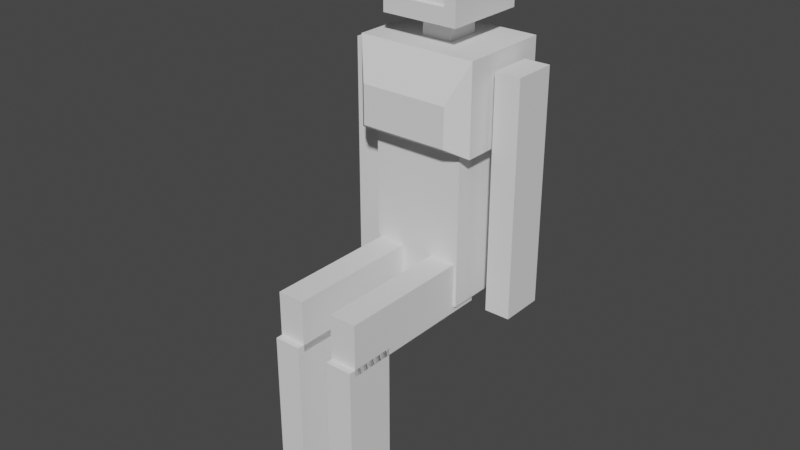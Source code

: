 # Source: BaseGirl.blend  (saved by Blender 2.92.15; exported with 4.5.12 LTS)
import bpy
from mathutils import Matrix  # noqa: F401  (used for matrix-valued properties, if any)

bpy.ops.wm.read_factory_settings(use_empty=True)
scene = bpy.context.scene
scene.name = 'Scene'

# ---- collections
col_character = bpy.data.collections.new('Character'); scene.collection.children.link(col_character)

# ---- world
world_world = bpy.data.worlds.new('World'); scene.world = world_world
world_world.use_nodes = True; world_world.node_tree.nodes.clear()
_N = world_world.node_tree.nodes; _L = world_world.node_tree.links
n0 = _N.new('ShaderNodeOutputWorld'); n0.name = 'World Output'; n0.location = (300, 300)
n1 = _N.new('ShaderNodeBackground'); n1.name = 'Background'; n1.location = (10, 300)
n1.inputs[0].default_value = (0.05088, 0.05088, 0.05088, 1.0)
_L.new(n1.outputs[0], n0.inputs[0])
n0.is_active_output = True
world_world.color = (0.05088, 0.05088, 0.05088)
world_world.use_sun_shadow = False
world_world.sun_shadow_jitter_overblur = 0.0

# ---- meshes
me_cube = bpy.data.meshes.new('Cube')
me_cube.from_pydata([(-0.0617, 0.06762, 0.8138), (0.05996, 0.06762, 0.8138), (-0.0617, -0.06571, 0.8138), (0.05996, -0.06571, 0.8138), (0.05996, -0.06571, 0.7449), (-0.0008691, -0.06571, 0.8138), (-0.0617, -0.06571, 0.7449), (-0.0617, 0.01593, 0.8138), (0.05996, 0.01593, 0.8138), (-0.0617, 0.06762, 0.6941), (0.05996, 0.06762, 0.6941), (0.05996, -0.06571, 0.6941), (-0.0617, -0.06571, 0.6941), (-0.0617, 0.06762, 0.6759), (-0.0617, 0.06762, 0.8138), (0.05996, 0.06762, 0.6759), (0.05996, 0.06762, 0.8138), (-0.0617, -0.06571, 0.6759), (-0.0617, -0.06571, 0.8138), (0.05996, -0.06571, 0.6759), (0.05996, -0.06571, 0.8138), (0.05996, -0.06571, 0.7449), (-0.0008689, -0.06571, 0.6759), (-0.0008689, -0.06571, 0.8138), (-0.0617, -0.06571, 0.7449), (0.05996, -0.06571, 0.7449), (-0.0008689, -0.06571, 0.8138), (-0.0617, -0.06571, 0.8138), (-0.0617, -0.06571, 0.7449), (0.05996, -0.06571, 0.8138), (-0.0008689, -0.06571, 0.7449), (-0.01453, -0.06571, 0.7788), (-0.02974, -0.06571, 0.7788), (-0.02974, -0.06571, 0.7615), (-0.01453, -0.06571, 0.7615), (0.05996, -0.06571, 0.7449), (0.05996, -0.06571, 0.8138), (-0.0008689, -0.06571, 0.8138), (-0.0008689, -0.06571, 0.7449), (0.05996, -0.06571, 0.8138), (0.05996, -0.06571, 0.7449), (-0.0008689, -0.06571, 0.8138), (-0.0008689, -0.06571, 0.7449), (0.03749, -0.06571, 0.7741), (0.03749, -0.06571, 0.7569), (0.02229, -0.06571, 0.7741), (0.02229, -0.06571, 0.7569), (-0.0008689, -0.06571, 0.7009), (0.04171, -0.06571, 0.7009), (-0.04345, -0.06571, 0.7009), (0.04171, -0.06571, 0.7199), (-0.0008689, -0.06571, 0.7199), (-0.04345, -0.06571, 0.7199), (-0.01453, -0.06003, 0.7788), (-0.02974, -0.06003, 0.7788), (-0.02974, -0.06003, 0.7615), (-0.01453, -0.06003, 0.7615), (0.03749, -0.06571, 0.7741), (0.03749, -0.06571, 0.7569), (0.02229, -0.06571, 0.7741), (0.02229, -0.06571, 0.7569), (0.03749, -0.05905, 0.7741), (0.03749, -0.05905, 0.7569), (0.02229, -0.05905, 0.7741), (0.02229, -0.05905, 0.7569), (-0.01453, -0.06003, 0.7788), (-0.02974, -0.06003, 0.7788), (-0.02974, -0.06003, 0.7615), (-0.01453, -0.06003, 0.7615), (-0.0008689, -0.05905, 0.7009), (0.04171, -0.05905, 0.7009), (-0.04345, -0.05905, 0.7009), (0.04171, -0.05905, 0.7199), (-0.0008689, -0.05905, 0.7199), (-0.04345, -0.05905, 0.7199)], [(0, 1), (5, 2), (3, 4), (3, 5), (2, 6), (10, 1), (0, 9), (8, 1), (0, 7), (4, 11), (3, 8), (12, 6), (7, 2)], [(13, 14, 16, 15), (15, 16, 20, 21, 19), (17, 24, 18, 14, 13), (15, 19, 22, 17, 13), (20, 16, 14, 18, 23), (18, 24, 28, 27), (49, 47, 69, 71), (23, 18, 27, 26), (28, 30, 34, 33), (40, 39, 43, 44), (20, 23, 26, 29), (21, 20, 29, 25), (31, 32, 54, 53), (26, 27, 32, 31), (30, 26, 31, 34), (27, 28, 33, 32), (37, 38, 42, 41), (29, 36, 35, 25), (26, 37, 36, 29), (30, 38, 37, 26), (25, 35, 38, 30), (35, 36, 39, 40), (38, 35, 40, 42), (36, 37, 41, 39), (46, 44, 58, 60), (42, 40, 44, 46), (39, 41, 45, 43), (41, 42, 46, 45), (24, 17, 28), (25, 30, 51, 50), (19, 21, 25), (19, 25, 50, 48), (17, 22, 47, 49), (28, 17, 49, 52), (22, 19, 48, 47), (30, 28, 52, 51), (53, 54, 66, 65), (34, 31, 53, 56), (32, 33, 55, 54), (33, 34, 56, 55), (60, 58, 62, 64), (43, 45, 59, 57), (45, 46, 60, 59), (44, 43, 57, 58), (62, 61, 63, 64), (57, 59, 63, 61), (59, 60, 64, 63), (58, 57, 61, 62), (68, 65, 66, 67), (56, 53, 65, 68), (54, 55, 67, 66), (55, 56, 68, 67), (69, 70, 72, 73, 74, 71), (50, 51, 73, 72), (47, 48, 70, 69), (48, 50, 72, 70), (52, 49, 71, 74), (51, 52, 74, 73)])
_uv = me_cube.uv_layers.new(name='UVMap')
_uv.uv.foreach_set('vector', [3.598, 0.4541, 3.598, 0.4541, 3.598, 0.4541, 3.598, 0.4541, 3.598, 0.4541, 3.598, 0.4541, 3.598, 0.4541, 3.598, 0.4541, 3.598, 0.4541, 3.598, 0.4541, 3.598, 0.4541, 3.598, 0.4541, 3.598, 0.4541, 3.598, 0.4541, 0.495, 0.5068, 0.495, 0.5068, 0.495, 0.5068, 0.495, 0.5068, 0.495, 0.5068, 0.495, 0.5068, 0.495, 0.5068, 0.495, 0.5068, 0.495, 0.5068, 0.495, 0.5068, 0.495, 0.5068, 0.495, 0.5068, 0.495, 0.5068, 0.495, 0.5068, 3.598, 0.4541, 3.598, 0.4541, 3.598, 0.4541, 3.598, 0.4541, 0.495, 0.5068, 0.495, 0.5068, 0.495, 0.5068, 0.495, 0.5068, 3.598, 0.4541, 3.598, 0.4541, 3.598, 0.4541, 3.598, 0.4541, 3.598, 0.4541, 3.598, 0.4541, 3.598, 0.4541, 3.598, 0.4541, 0.495, 0.5068, 0.495, 0.5068, 0.495, 0.5068, 0.495, 0.5068, 0.495, 0.5068, 0.495, 0.5068, 0.495, 0.5068, 0.495, 0.5068, 3.598, 0.4541, 3.598, 0.4541, 3.598, 0.4541, 3.598, 0.4541, 3.598, 0.4541, 3.598, 0.4541, 3.598, 0.4541, 3.598, 0.4541, 3.598, 0.4541, 3.598, 0.4541, 3.598, 0.4541, 3.598, 0.4541, 3.598, 0.4541, 3.598, 0.4541, 3.598, 0.4541, 3.598, 0.4541, 0.495, 0.5068, 0.495, 0.5068, 0.495, 0.5068, 0.495, 0.5068, 0.495, 0.5068, 0.495, 0.5068, 0.495, 0.5068, 0.495, 0.5068, 0.495, 0.5068, 0.495, 0.5068, 0.495, 0.5068, 0.495, 0.5068, 0.495, 0.5068, 0.495, 0.5068, 0.495, 0.5068, 0.495, 0.5068, 0.495, 0.5068, 0.495, 0.5068, 0.495, 0.5068, 0.495, 0.5068, 0.495, 0.5068, 0.495, 0.5068, 0.495, 0.5068, 0.495, 0.5068, 0.495, 0.5068, 0.495, 0.5068, 0.495, 0.5068, 0.495, 0.5068, 0.495, 0.5068, 0.495, 0.5068, 0.495, 0.5068, 0.495, 0.5068, 0.495, 0.5068, 0.495, 0.5068, 0.495, 0.5068, 0.495, 0.5068, 3.598, 0.4541, 3.598, 0.4541, 3.598, 0.4541, 3.598, 0.4541, 3.598, 0.4541, 3.598, 0.4541, 3.598, 0.4541, 3.598, 0.4541, 3.598, 0.4541, 3.598, 0.4541, 3.598, 0.4541, 3.598, 0.4541, 0.495, 0.5068, 0.495, 0.5068, 0.495, 0.5068, 3.598, 0.4541, 3.598, 0.4541, 3.598, 0.4541, 3.598, 0.4541, 0.495, 0.5068, 0.495, 0.5068, 0.495, 0.5068, 3.598, 0.4541, 3.598, 0.4541, 3.598, 0.4541, 3.598, 0.4541, 3.598, 0.4541, 3.598, 0.4541, 3.598, 0.4541, 3.598, 0.4541, 3.598, 0.4541, 3.598, 0.4541, 3.598, 0.4541, 3.598, 0.4541, 3.598, 0.4541, 3.598, 0.4541, 3.598, 0.4541, 3.598, 0.4541, 3.598, 0.4541, 3.598, 0.4541, 3.598, 0.4541, 3.598, 0.4541, 0.495, 0.5068, 0.495, 0.5068, 0.495, 0.5068, 0.495, 0.5068, 0.495, 0.5068, 0.495, 0.5068, 0.495, 0.5068, 0.495, 0.5068, 3.598, 0.4541, 3.598, 0.4541, 3.598, 0.4541, 3.598, 0.4541, 0.5692, 0.4287, 0.5692, 0.4287, 0.5692, 0.4287, 0.5692, 0.4287, 0.5692, 0.4287, 0.5692, 0.4287, 0.5692, 0.4287, 0.5692, 0.4287, 0.495, 0.5068, 0.495, 0.5068, 0.495, 0.5068, 0.495, 0.5068, 0.495, 0.5068, 0.495, 0.5068, 0.495, 0.5068, 0.495, 0.5068, 0.495, 0.5068, 0.495, 0.5068, 0.495, 0.5068, 0.495, 0.5068, 3.966, 0.8565, 3.966, 0.8565, 3.966, 0.8565, 3.966, 0.8565, 3.598, 0.4541, 3.598, 0.4541, 3.598, 0.4541, 3.598, 0.4541, 3.598, 0.4541, 3.598, 0.4541, 3.598, 0.4541, 3.598, 0.4541, 0.495, 0.5068, 0.495, 0.5068, 0.495, 0.5068, 0.495, 0.5068, 3.966, 0.8565, 3.966, 0.8565, 3.966, 0.8565, 3.966, 0.8565, 0.495, 0.5068, 0.495, 0.5068, 0.495, 0.5068, 0.495, 0.5068, 0.495, 0.5068, 0.495, 0.5068, 0.495, 0.5068, 0.495, 0.5068, 0.495, 0.5068, 0.495, 0.5068, 0.495, 0.5068, 0.495, 0.5068, 3.966, 0.8565, 3.966, 0.8565, 3.966, 0.8565, 3.966, 0.8565, 3.966, 0.8565, 3.966, 0.8565, 3.598, 0.4541, 3.598, 0.4541, 3.598, 0.4541, 3.598, 0.4541, 0.5692, 0.4287, 0.5692, 0.4287, 0.5692, 0.4287, 0.5692, 0.4287, 0.495, 0.5068, 0.495, 0.5068, 0.495, 0.5068, 0.495, 0.5068, 0.495, 0.5068, 0.495, 0.5068, 0.495, 0.5068, 0.495, 0.5068, 3.598, 0.4541, 3.598, 0.4541, 3.598, 0.4541, 3.598, 0.4541])
_ca = me_cube.color_attributes.new('Col', 'BYTE_COLOR', 'CORNER')
_ca.data.foreach_set('color', [1.0, 1.0, 1.0, 1.0, 1.0, 1.0, 1.0, 1.0, 1.0, 1.0, 1.0, 1.0, 1.0, 1.0, 1.0, 1.0, 1.0, 1.0, 1.0, 1.0, 1.0, 1.0, 1.0, 1.0, 1.0, 1.0, 1.0, 1.0, 1.0, 1.0, 1.0, 1.0, 1.0, 1.0, 1.0, 1.0, 1.0, 1.0, 1.0, 1.0, 1.0, 1.0, 1.0, 1.0, 1.0, 1.0, 1.0, 1.0, 1.0, 1.0, 1.0, 1.0, 1.0, 1.0, 1.0, 1.0, 1.0, 1.0, 1.0, 1.0, 1.0, 1.0, 1.0, 1.0, 1.0, 1.0, 1.0, 1.0, 1.0, 1.0, 1.0, 1.0, 1.0, 1.0, 1.0, 1.0, 1.0, 1.0, 1.0, 1.0, 1.0, 1.0, 1.0, 1.0, 1.0, 1.0, 1.0, 1.0, 1.0, 1.0, 1.0, 1.0, 1.0, 1.0, 1.0, 1.0, 1.0, 1.0, 1.0, 1.0, 1.0, 1.0, 1.0, 1.0, 1.0, 1.0, 1.0, 1.0, 1.0, 1.0, 1.0, 1.0, 1.0, 1.0, 1.0, 1.0, 1.0, 1.0, 1.0, 1.0, 1.0, 1.0, 1.0, 1.0, 1.0, 1.0, 1.0, 1.0, 1.0, 1.0, 1.0, 1.0, 1.0, 1.0, 1.0, 1.0, 1.0, 1.0, 1.0, 1.0, 1.0, 1.0, 1.0, 1.0, 1.0, 1.0, 1.0, 1.0, 1.0, 1.0, 1.0, 1.0, 1.0, 1.0, 1.0, 1.0, 1.0, 1.0, 1.0, 1.0, 1.0, 1.0, 1.0, 1.0, 1.0, 1.0, 1.0, 1.0, 1.0, 1.0, 1.0, 1.0, 1.0, 1.0, 1.0, 1.0, 1.0, 1.0, 1.0, 1.0, 1.0, 1.0, 1.0, 1.0, 1.0, 1.0, 1.0, 1.0, 1.0, 1.0, 1.0, 1.0, 1.0, 1.0, 1.0, 1.0, 1.0, 1.0, 1.0, 1.0, 1.0, 1.0, 1.0, 1.0, 1.0, 1.0, 1.0, 1.0, 1.0, 1.0, 1.0, 1.0, 1.0, 1.0, 1.0, 1.0, 1.0, 1.0, 1.0, 1.0, 1.0, 1.0, 1.0, 1.0, 1.0, 1.0, 1.0, 1.0, 1.0, 1.0, 1.0, 1.0, 1.0, 1.0, 1.0, 1.0, 1.0, 1.0, 1.0, 1.0, 1.0, 1.0, 1.0, 1.0, 1.0, 1.0, 1.0, 1.0, 1.0, 1.0, 1.0, 1.0, 1.0, 1.0, 1.0, 1.0, 1.0, 1.0, 1.0, 1.0, 1.0, 1.0, 1.0, 1.0, 1.0, 1.0, 1.0, 1.0, 1.0, 1.0, 1.0, 1.0, 1.0, 1.0, 1.0, 1.0, 1.0, 1.0, 1.0, 1.0, 1.0, 1.0, 1.0, 1.0, 1.0, 1.0, 1.0, 1.0, 1.0, 1.0, 1.0, 1.0, 1.0, 1.0, 1.0, 1.0, 1.0, 1.0, 1.0, 1.0, 1.0, 1.0, 1.0, 1.0, 1.0, 1.0, 1.0, 1.0, 1.0, 1.0, 1.0, 1.0, 1.0, 1.0, 1.0, 1.0, 1.0, 1.0, 1.0, 1.0, 1.0, 1.0, 1.0, 1.0, 1.0, 1.0, 1.0, 1.0, 1.0, 1.0, 1.0, 1.0, 1.0, 1.0, 1.0, 1.0, 1.0, 1.0, 1.0, 1.0, 1.0, 1.0, 1.0, 1.0, 1.0, 1.0, 1.0, 1.0, 1.0, 1.0, 1.0, 1.0, 1.0, 1.0, 1.0, 1.0, 1.0, 1.0, 1.0, 1.0, 1.0, 1.0, 1.0, 1.0, 1.0, 1.0, 1.0, 1.0, 1.0, 1.0, 1.0, 1.0, 1.0, 1.0, 1.0, 1.0, 1.0, 1.0, 1.0, 1.0, 1.0, 1.0, 1.0, 1.0, 1.0, 1.0, 1.0, 1.0, 1.0, 1.0, 1.0, 1.0, 1.0, 1.0, 1.0, 1.0, 1.0, 1.0, 1.0, 1.0, 1.0, 1.0, 1.0, 1.0, 1.0, 1.0, 1.0, 1.0, 1.0, 1.0, 1.0, 1.0, 1.0, 1.0, 1.0, 1.0, 1.0, 1.0, 1.0, 1.0, 1.0, 1.0, 1.0, 1.0, 1.0, 1.0, 1.0, 1.0, 1.0, 1.0, 1.0, 1.0, 1.0, 1.0, 1.0, 1.0, 1.0, 1.0, 1.0, 1.0, 1.0, 1.0, 1.0, 1.0, 1.0, 1.0, 1.0, 1.0, 1.0, 1.0, 1.0, 1.0, 1.0, 1.0, 1.0, 1.0, 1.0, 1.0, 1.0, 1.0, 1.0, 1.0, 1.0, 1.0, 1.0, 1.0, 1.0, 1.0, 1.0, 1.0, 1.0, 1.0, 1.0, 1.0, 1.0, 1.0, 1.0, 1.0, 1.0, 1.0, 1.0, 1.0, 1.0, 1.0, 1.0, 1.0, 1.0, 1.0, 1.0, 1.0, 1.0, 1.0, 1.0, 1.0, 1.0, 1.0, 1.0, 1.0, 1.0, 1.0, 1.0, 1.0, 1.0, 1.0, 1.0, 1.0, 1.0, 1.0, 1.0, 1.0, 1.0, 1.0, 1.0, 1.0, 1.0, 1.0, 1.0, 1.0, 1.0, 1.0, 1.0, 1.0, 1.0, 1.0, 1.0, 1.0, 1.0, 1.0, 1.0, 1.0, 1.0, 1.0, 1.0, 1.0, 1.0, 1.0, 1.0, 1.0, 1.0, 1.0, 1.0, 1.0, 1.0, 1.0, 1.0, 1.0, 1.0, 1.0, 1.0, 1.0, 1.0, 1.0, 1.0, 1.0, 1.0, 1.0, 1.0, 1.0, 1.0, 1.0, 1.0, 1.0, 1.0, 1.0, 1.0, 1.0, 1.0, 1.0, 1.0, 1.0, 1.0, 1.0, 1.0, 1.0, 1.0, 1.0, 1.0, 1.0, 1.0, 1.0, 1.0, 1.0, 1.0, 1.0, 1.0, 1.0, 1.0, 1.0, 1.0, 1.0, 1.0, 1.0, 1.0, 1.0, 1.0, 1.0, 1.0, 1.0, 1.0, 1.0, 1.0, 1.0, 1.0, 1.0, 1.0, 1.0, 1.0, 1.0, 1.0, 1.0, 1.0, 1.0, 1.0, 1.0, 1.0, 1.0, 1.0, 1.0, 1.0, 1.0, 1.0, 1.0, 1.0, 1.0, 1.0, 1.0, 1.0, 1.0, 1.0, 1.0, 1.0, 1.0, 1.0, 1.0, 1.0, 1.0, 1.0, 1.0, 1.0, 1.0, 1.0, 1.0, 1.0, 1.0, 1.0, 1.0, 1.0, 1.0, 1.0, 1.0, 1.0, 1.0, 1.0, 1.0, 1.0, 1.0, 1.0, 1.0, 1.0, 1.0, 1.0, 1.0, 1.0, 1.0, 1.0, 1.0, 1.0, 1.0, 1.0, 1.0, 1.0, 1.0, 1.0, 1.0, 1.0, 1.0, 1.0, 1.0, 1.0, 1.0, 1.0, 1.0, 1.0, 1.0, 1.0, 1.0, 1.0, 1.0, 1.0, 1.0, 1.0, 1.0, 1.0, 1.0, 1.0, 1.0, 1.0, 1.0, 1.0, 1.0, 1.0, 1.0, 1.0, 1.0, 1.0, 1.0, 1.0, 1.0, 1.0, 1.0, 1.0, 1.0, 1.0, 1.0, 1.0, 1.0, 1.0, 1.0, 1.0, 1.0, 1.0, 1.0, 1.0, 1.0, 1.0, 1.0, 1.0, 1.0, 1.0, 1.0, 1.0, 1.0, 1.0, 1.0, 1.0, 1.0, 1.0, 1.0, 1.0, 1.0, 1.0, 1.0, 1.0, 1.0, 1.0, 1.0, 1.0, 1.0, 1.0, 1.0, 1.0, 1.0, 1.0, 1.0, 1.0, 1.0, 1.0, 1.0, 1.0, 1.0, 1.0, 1.0, 1.0, 1.0, 1.0, 1.0, 1.0, 1.0, 1.0, 1.0, 1.0, 1.0, 1.0, 1.0, 1.0, 1.0, 1.0, 1.0, 1.0, 1.0, 1.0, 1.0, 1.0, 1.0, 1.0, 1.0, 1.0, 1.0, 1.0, 1.0, 1.0, 1.0, 1.0, 1.0, 1.0, 1.0, 1.0, 1.0, 1.0, 1.0, 1.0, 1.0, 1.0, 1.0, 1.0, 1.0, 1.0, 1.0, 1.0, 1.0, 1.0, 1.0, 1.0, 1.0, 1.0, 1.0, 1.0, 1.0, 1.0, 1.0, 1.0, 1.0, 1.0, 1.0, 1.0, 1.0, 1.0, 1.0, 1.0, 1.0, 1.0, 1.0, 1.0, 1.0, 1.0, 1.0, 1.0, 1.0, 1.0, 1.0, 1.0, 1.0, 1.0, 1.0, 1.0, 1.0, 1.0, 1.0, 1.0, 1.0, 1.0, 1.0, 1.0, 1.0, 1.0, 1.0, 1.0, 1.0, 1.0, 1.0, 1.0, 1.0, 1.0, 1.0, 1.0, 1.0, 1.0, 1.0, 1.0, 1.0, 1.0, 1.0, 1.0, 1.0, 1.0, 1.0, 1.0, 1.0, 1.0, 1.0, 1.0, 1.0, 1.0, 1.0, 1.0, 1.0, 1.0, 1.0, 1.0, 1.0, 1.0, 1.0, 1.0, 1.0, 1.0, 1.0, 1.0, 1.0, 1.0, 1.0, 1.0, 1.0, 1.0, 1.0, 1.0, 1.0, 1.0, 1.0, 1.0, 1.0, 1.0, 1.0, 1.0, 1.0, 1.0, 1.0, 1.0, 1.0, 1.0, 1.0, 1.0, 1.0, 1.0, 1.0, 1.0, 1.0, 1.0, 1.0, 1.0, 1.0, 1.0, 1.0, 1.0, 1.0, 1.0, 1.0, 1.0, 1.0, 1.0, 1.0, 1.0, 1.0, 1.0, 1.0])
me_cube.use_remesh_fix_poles = True
me_cube.use_remesh_preserve_attributes = False
me_cube.use_mirror_vertex_groups = False
me_cube.update()
me_cube_011 = bpy.data.meshes.new('Cube.011')
me_cube_011.from_pydata([(0.4369, -0.03544, 0.1429), (0.2545, -0.03544, 0.1429), (0.4369, -0.03544, 0.1029), (0.2545, -0.03544, 0.1029), (0.4369, 0.03353, 0.1429), (0.2545, 0.03353, 0.1429), (0.4369, 0.03353, 0.1029), (0.2545, 0.03353, 0.1029)], [], [(0, 1, 3, 2), (2, 3, 7, 6), (6, 7, 5, 4), (4, 5, 1, 0), (2, 6, 4, 0), (7, 3, 1, 5)])
_uv = me_cube_011.uv_layers.new(name='UVMap')
_uv.uv.foreach_set('vector', [3.598, 0.4541, 3.598, 0.4541, 3.598, 0.4541, 3.598, 0.4541, 3.598, 0.4541, 3.598, 0.4541, 3.598, 0.4541, 3.598, 0.4541, 3.598, 0.4541, 3.598, 0.4541, 3.598, 0.4541, 3.598, 0.4541, 3.598, 0.4541, 3.598, 0.4541, 3.598, 0.4541, 3.598, 0.4541, 0.495, 0.5068, 0.495, 0.5068, 0.495, 0.5068, 0.495, 0.5068, 3.598, 0.4541, 3.598, 0.4541, 3.598, 0.4541, 3.598, 0.4541])
me_cube_011.use_remesh_fix_poles = True
me_cube_011.use_remesh_preserve_attributes = False
me_cube_011.use_mirror_vertex_groups = False
me_cube_011.update()
me_cube_015 = bpy.data.meshes.new('Cube.015')
me_cube_015.from_pydata([(0.209, 0.02498, -0.03406), (0.209, 0.02498, 0.2621), (0.209, 0.06756, -0.03406), (0.209, 0.06756, 0.2621), (0.289, 0.02498, -0.03406), (0.289, 0.02498, 0.2621), (0.289, 0.06756, -0.03406), (0.289, 0.06756, 0.2621)], [], [(0, 1, 3, 2), (2, 3, 7, 6), (6, 7, 5, 4), (4, 5, 1, 0), (2, 6, 4, 0), (7, 3, 1, 5)])
_uv = me_cube_015.uv_layers.new(name='UVMap')
_uv.uv.foreach_set('vector', [0.2918, 0.1592, 0.2918, 0.1592, 0.2918, 0.1592, 0.2918, 0.1592, 0.2918, 0.1592, 0.2918, 0.1592, 0.2918, 0.1592, 0.2918, 0.1592, 0.2918, 0.1592, 0.2918, 0.1592, 0.2918, 0.1592, 0.2918, 0.1592, 0.2918, 0.1592, 0.2918, 0.1592, 0.2918, 0.1592, 0.2918, 0.1592, 0.2918, 0.1592, 0.2918, 0.1592, 0.2918, 0.1592, 0.2918, 0.1592, 0.2918, 0.1592, 0.2918, 0.1592, 0.2918, 0.1592, 0.2918, 0.1592])
me_cube_015.use_remesh_fix_poles = True
me_cube_015.use_remesh_preserve_attributes = False
me_cube_015.use_mirror_vertex_groups = False
me_cube_015.update()
me_cube_013 = bpy.data.meshes.new('Cube.013')
me_cube_013.from_pydata([(0.6194, -0.03543, -0.09851), (0.4369, -0.03543, -0.09851), (0.6194, -0.03543, -0.1385), (0.4369, -0.03543, -0.1385), (0.6194, 0.03353, -0.09851), (0.4369, 0.03353, -0.09851), (0.6194, 0.03353, -0.1385), (0.4369, 0.03353, -0.1385)], [], [(0, 1, 3, 2), (2, 3, 7, 6), (6, 7, 5, 4), (4, 5, 1, 0), (2, 6, 4, 0), (7, 3, 1, 5)])
_uv = me_cube_013.uv_layers.new(name='UVMap')
_uv.uv.foreach_set('vector', [0.3426, 0.5381, 0.3426, 0.5381, 0.3426, 0.5381, 0.3426, 0.5381, 0.3426, 0.5381, 0.3426, 0.5381, 0.3426, 0.5381, 0.3426, 0.5381, 0.3426, 0.5381, 0.3426, 0.5381, 0.3426, 0.5381, 0.3426, 0.5381, 0.3426, 0.5381, 0.3426, 0.5381, 0.3426, 0.5381, 0.3426, 0.5381, 0.3426, 0.5381, 0.3426, 0.5381, 0.3426, 0.5381, 0.3426, 0.5381, 0.495, 0.5068, 0.495, 0.5068, 0.495, 0.5068, 0.495, 0.5068])
me_cube_013.use_remesh_fix_poles = True
me_cube_013.use_remesh_preserve_attributes = False
me_cube_013.use_mirror_vertex_groups = False
me_cube_013.update()
me_cube_016 = bpy.data.meshes.new('Cube.016')
me_cube_016.from_pydata([(0.209, -0.0693, -0.03406), (0.209, -0.0693, 0.2621), (0.209, -0.02672, -0.03406), (0.209, -0.02672, 0.2621), (0.289, -0.0693, -0.03406), (0.289, -0.0693, 0.2621), (0.289, -0.02672, -0.03406), (0.289, -0.02672, 0.2621)], [], [(0, 1, 3, 2), (2, 3, 7, 6), (6, 7, 5, 4), (4, 5, 1, 0), (2, 6, 4, 0), (7, 3, 1, 5)])
_uv = me_cube_016.uv_layers.new(name='UVMap')
_uv.uv.foreach_set('vector', [0.2918, 0.1592, 0.2918, 0.1592, 0.2918, 0.1592, 0.2918, 0.1592, 0.2918, 0.1592, 0.2918, 0.1592, 0.2918, 0.1592, 0.2918, 0.1592, 0.2918, 0.1592, 0.2918, 0.1592, 0.2918, 0.1592, 0.2918, 0.1592, 0.2918, 0.1592, 0.2918, 0.1592, 0.2918, 0.1592, 0.2918, 0.1592, 0.2918, 0.1592, 0.2918, 0.1592, 0.2918, 0.1592, 0.2918, 0.1592, 0.2918, 0.1592, 0.2918, 0.1592, 0.2918, 0.1592, 0.2918, 0.1592])
me_cube_016.use_remesh_fix_poles = True
me_cube_016.use_remesh_preserve_attributes = False
me_cube_016.use_mirror_vertex_groups = False
me_cube_016.update()
me_cube_006 = bpy.data.meshes.new('Cube.006')
me_cube_006.from_pydata([(-0.06762, -0.07386, 0.2621), (-0.06762, -0.07386, 0.3828), (-0.06762, 0.07212, 0.2621), (-0.06762, 0.07212, 0.3828), (0.06571, -0.07386, 0.2621), (0.06571, -0.07386, 0.3828), (0.06571, 0.07212, 0.2621), (0.06571, 0.07212, 0.3828)], [], [(0, 1, 3, 2), (2, 3, 7, 6), (6, 7, 5, 4), (4, 5, 1, 0), (2, 6, 4, 0), (7, 3, 1, 5)])
_uv = me_cube_006.uv_layers.new(name='UVMap')
_uv.uv.foreach_set('vector', [0.2918, 0.1592, 0.2918, 0.1592, 0.2918, 0.1592, 0.2918, 0.1592, 0.2918, 0.1592, 0.2918, 0.1592, 0.2918, 0.1592, 0.2918, 0.1592, 0.2918, 0.1592, 0.2918, 0.1592, 0.2918, 0.1592, 0.2918, 0.1592, 0.4325, 0.2021, 0.4325, 0.2021, 0.4325, 0.2021, 0.4325, 0.2021, 0.2918, 0.1592, 0.2918, 0.1592, 0.2918, 0.1592, 0.2918, 0.1592, 0.495, 0.5068, 0.495, 0.5068, 0.495, 0.5068, 0.495, 0.5068])
me_cube_006.use_remesh_fix_poles = True
me_cube_006.use_remesh_preserve_attributes = False
me_cube_006.use_mirror_vertex_groups = False
me_cube_006.update()
me_cube_005 = bpy.data.meshes.new('Cube.005')
me_cube_005.from_pydata([(-0.06762, -0.07386, 0.3828), (-0.06762, -0.07386, 0.5121), (-0.06762, 0.07212, 0.3828), (-0.06762, 0.07212, 0.5121), (0.06571, -0.07386, 0.3828), (0.06571, -0.07386, 0.5121), (0.06571, 0.07212, 0.3828), (0.06571, 0.07212, 0.5121)], [], [(0, 1, 3, 2), (2, 3, 7, 6), (6, 7, 5, 4), (4, 5, 1, 0), (2, 6, 4, 0), (7, 3, 1, 5)])
_uv = me_cube_005.uv_layers.new(name='UVMap')
_uv.uv.foreach_set('vector', [0.3426, 0.5381, 0.3426, 0.5381, 0.3426, 0.5381, 0.3426, 0.5381, 0.3426, 0.5381, 0.3426, 0.5381, 0.3426, 0.5381, 0.3426, 0.5381, 0.3426, 0.5381, 0.3426, 0.5381, 0.3426, 0.5381, 0.3426, 0.5381, 0.3426, 0.5381, 0.3426, 0.5381, 0.3426, 0.5381, 0.3426, 0.5381, 0.495, 0.5068, 0.495, 0.5068, 0.495, 0.5068, 0.495, 0.5068, 0.495, 0.5068, 0.495, 0.5068, 0.495, 0.5068, 0.495, 0.5068])
me_cube_005.use_remesh_fix_poles = True
me_cube_005.use_remesh_preserve_attributes = False
me_cube_005.use_mirror_vertex_groups = False
me_cube_005.update()
me_cube_003 = bpy.data.meshes.new('Cube.003')
me_cube_003.from_pydata([(-0.02762, -0.0252, 0.6), (-0.02762, -0.0252, 0.6828), (-0.02762, 0.02346, 0.6), (-0.02762, 0.02346, 0.6828), (0.02571, -0.0252, 0.6), (0.02571, -0.0252, 0.6828), (0.02571, 0.02346, 0.6), (0.02571, 0.02346, 0.6828)], [], [(0, 1, 3, 2), (2, 3, 7, 6), (6, 7, 5, 4), (4, 5, 1, 0), (2, 6, 4, 0), (7, 3, 1, 5)])
_uv = me_cube_003.uv_layers.new(name='UVMap')
_uv.uv.foreach_set('vector', [3.598, 0.4541, 3.598, 0.4541, 3.598, 0.4541, 3.598, 0.4541, 3.598, 0.4541, 3.598, 0.4541, 3.598, 0.4541, 3.598, 0.4541, 3.598, 0.4541, 3.598, 0.4541, 3.598, 0.4541, 3.598, 0.4541, 3.598, 0.4541, 3.598, 0.4541, 3.598, 0.4541, 3.598, 0.4541, 0.495, 0.5068, 0.495, 0.5068, 0.495, 0.5068, 0.495, 0.5068, 0.495, 0.5068, 0.495, 0.5068, 0.495, 0.5068, 0.495, 0.5068])
me_cube_003.use_remesh_fix_poles = True
me_cube_003.use_remesh_preserve_attributes = False
me_cube_003.use_mirror_vertex_groups = False
me_cube_003.update()
me_cube_014 = bpy.data.meshes.new('Cube.014')
me_cube_014.from_pydata([(0.6194, -0.03544, 0.1429), (0.4369, -0.03544, 0.1429), (0.6194, -0.03544, 0.1029), (0.4369, -0.03544, 0.1029), (0.6194, 0.03353, 0.1429), (0.4369, 0.03353, 0.1429), (0.6194, 0.03353, 0.1029), (0.4369, 0.03353, 0.1029)], [], [(0, 1, 3, 2), (2, 3, 7, 6), (6, 7, 5, 4), (4, 5, 1, 0), (2, 6, 4, 0), (7, 3, 1, 5)])
_uv = me_cube_014.uv_layers.new(name='UVMap')
_uv.uv.foreach_set('vector', [0.3426, 0.5381, 0.3426, 0.5381, 0.3426, 0.5381, 0.3426, 0.5381, 0.3426, 0.5381, 0.3426, 0.5381, 0.3426, 0.5381, 0.3426, 0.5381, 0.3426, 0.5381, 0.3426, 0.5381, 0.3426, 0.5381, 0.3426, 0.5381, 0.3426, 0.5381, 0.3426, 0.5381, 0.3426, 0.5381, 0.3426, 0.5381, 0.3426, 0.5381, 0.3426, 0.5381, 0.3426, 0.5381, 0.3426, 0.5381, 0.495, 0.5068, 0.495, 0.5068, 0.495, 0.5068, 0.495, 0.5068])
me_cube_014.use_remesh_fix_poles = True
me_cube_014.use_remesh_preserve_attributes = False
me_cube_014.use_mirror_vertex_groups = False
me_cube_014.update()
me_cube_007 = bpy.data.meshes.new('Cube.007')
me_cube_007.from_pydata([(0.2784, 0.02498, 0.2514), (0.01974, 0.02498, 0.2514), (0.2784, 0.06756, 0.2514), (0.01974, 0.06756, 0.2514), (0.2784, 0.02498, 0.3314), (0.01974, 0.02498, 0.3314), (0.2784, 0.06756, 0.3314), (0.01974, 0.06756, 0.3314)], [], [(0, 1, 3, 2), (2, 3, 7, 6), (6, 7, 5, 4), (4, 5, 1, 0), (2, 6, 4, 0), (7, 3, 1, 5)])
_uv = me_cube_007.uv_layers.new(name='UVMap')
_uv.uv.foreach_set('vector', [0.2918, 0.1592, 0.2918, 0.1592, 0.2918, 0.1592, 0.2918, 0.1592, 0.2918, 0.1592, 0.2918, 0.1592, 0.2918, 0.1592, 0.2918, 0.1592, 0.2918, 0.1592, 0.2918, 0.1592, 0.2918, 0.1592, 0.2918, 0.1592, 0.2918, 0.1592, 0.2918, 0.1592, 0.2918, 0.1592, 0.2918, 0.1592, 0.2918, 0.1592, 0.2918, 0.1592, 0.2918, 0.1592, 0.2918, 0.1592, 0.2918, 0.1592, 0.2918, 0.1592, 0.2918, 0.1592, 0.2918, 0.1592])
me_cube_007.use_remesh_fix_poles = True
me_cube_007.use_remesh_preserve_attributes = False
me_cube_007.use_mirror_vertex_groups = False
me_cube_007.update()
me_cube_012 = bpy.data.meshes.new('Cube.012')
me_cube_012.from_pydata([(0.4369, -0.03543, -0.09851), (0.2545, -0.03543, -0.09851), (0.4369, -0.03543, -0.1385), (0.2545, -0.03543, -0.1385), (0.4369, 0.03353, -0.09851), (0.2545, 0.03353, -0.09851), (0.4369, 0.03353, -0.1385), (0.2545, 0.03353, -0.1385)], [], [(0, 1, 3, 2), (2, 3, 7, 6), (6, 7, 5, 4), (4, 5, 1, 0), (2, 6, 4, 0), (7, 3, 1, 5)])
_uv = me_cube_012.uv_layers.new(name='UVMap')
_uv.uv.foreach_set('vector', [3.598, 0.4541, 3.598, 0.4541, 3.598, 0.4541, 3.598, 0.4541, 3.598, 0.4541, 3.598, 0.4541, 3.598, 0.4541, 3.598, 0.4541, 3.598, 0.4541, 3.598, 0.4541, 3.598, 0.4541, 3.598, 0.4541, 3.598, 0.4541, 3.598, 0.4541, 3.598, 0.4541, 3.598, 0.4541, 0.495, 0.5068, 0.495, 0.5068, 0.495, 0.5068, 0.495, 0.5068, 3.598, 0.4541, 3.598, 0.4541, 3.598, 0.4541, 3.598, 0.4541])
me_cube_012.use_remesh_fix_poles = True
me_cube_012.use_remesh_preserve_attributes = False
me_cube_012.use_mirror_vertex_groups = False
me_cube_012.update()
me_cube_008 = bpy.data.meshes.new('Cube.008')
me_cube_008.from_pydata([(0.2784, -0.0693, 0.2514), (0.01974, -0.0693, 0.2514), (0.2784, -0.02672, 0.2514), (0.01974, -0.02672, 0.2514), (0.2784, -0.0693, 0.3314), (0.01974, -0.0693, 0.3314), (0.2784, -0.02672, 0.3314), (0.01974, -0.02672, 0.3314)], [], [(0, 1, 3, 2), (2, 3, 7, 6), (6, 7, 5, 4), (4, 5, 1, 0), (2, 6, 4, 0), (7, 3, 1, 5)])
_uv = me_cube_008.uv_layers.new(name='UVMap')
_uv.uv.foreach_set('vector', [0.2918, 0.1592, 0.2918, 0.1592, 0.2918, 0.1592, 0.2918, 0.1592, 0.2918, 0.1592, 0.2918, 0.1592, 0.2918, 0.1592, 0.2918, 0.1592, 0.2918, 0.1592, 0.2918, 0.1592, 0.2918, 0.1592, 0.2918, 0.1592, 0.2918, 0.1592, 0.2918, 0.1592, 0.2918, 0.1592, 0.2918, 0.1592, 0.2918, 0.1592, 0.2918, 0.1592, 0.2918, 0.1592, 0.2918, 0.1592, 0.2918, 0.1592, 0.2918, 0.1592, 0.2918, 0.1592, 0.2918, 0.1592])
me_cube_008.use_remesh_fix_poles = True
me_cube_008.use_remesh_preserve_attributes = False
me_cube_008.use_mirror_vertex_groups = False
me_cube_008.update()
me_cube_004 = bpy.data.meshes.new('Cube.004')
me_cube_004.from_pydata([(-0.07429, -0.09576, 0.5035), (-0.07429, -0.09576, 0.6414), (-0.07429, 0.09402, 0.5035), (-0.07429, 0.09402, 0.6414), (0.07238, -0.09576, 0.5035), (0.07238, -0.09576, 0.6414), (0.07238, 0.09402, 0.5035), (0.07238, 0.09402, 0.6414), (0.1013, 0.07127, 0.5822), (0.1013, 0.07127, 0.5215), (0.1013, -0.0679, 0.5215), (0.1013, -0.0679, 0.5822)], [], [(0, 1, 3, 2), (2, 3, 7, 6), (7, 5, 11, 8), (4, 5, 1, 0), (2, 6, 4, 0), (7, 3, 1, 5), (9, 8, 11, 10), (6, 7, 8, 9), (5, 4, 10, 11), (4, 6, 9, 10)])
_uv = me_cube_004.uv_layers.new(name='UVMap')
_uv.uv.foreach_set('vector', [0.3426, 0.5381, 0.3426, 0.5381, 0.3426, 0.5381, 0.3426, 0.5381, 0.3426, 0.5381, 0.3426, 0.5381, 0.3426, 0.5381, 0.3426, 0.5381, 0.3426, 0.5381, 0.3426, 0.5381, 0.3426, 0.5381, 0.3426, 0.5381, 0.3426, 0.5381, 0.3426, 0.5381, 0.3426, 0.5381, 0.3426, 0.5381, 0.3426, 0.5381, 0.3426, 0.5381, 0.3426, 0.5381, 0.3426, 0.5381, 0.3426, 0.5381, 0.3426, 0.5381, 0.3426, 0.5381, 0.3426, 0.5381, 0.3426, 0.5381, 0.3426, 0.5381, 0.3426, 0.5381, 0.3426, 0.5381, 0.3426, 0.5381, 0.3426, 0.5381, 0.3426, 0.5381, 0.3426, 0.5381, 0.3426, 0.5381, 0.3426, 0.5381, 0.3426, 0.5381, 0.3426, 0.5381, 0.3426, 0.5381, 0.3426, 0.5381, 0.3426, 0.5381, 0.3426, 0.5381])
me_cube_004.use_remesh_fix_poles = True
me_cube_004.use_remesh_preserve_attributes = False
me_cube_004.use_mirror_vertex_groups = False
me_cube_004.update()

# ---- objects
ob_head = bpy.data.objects.new('Head', me_cube)
ob_lowerleftarm = bpy.data.objects.new('LowerLeftArm', me_cube_011)
ob_lowerleftleg = bpy.data.objects.new('LowerLeftLeg', me_cube_015)
ob_lowerrightarm = bpy.data.objects.new('LowerRightArm', me_cube_013)
ob_lowerrightleg = bpy.data.objects.new('LowerRightLeg', me_cube_016)
ob_lowertorso = bpy.data.objects.new('LowerTorso', me_cube_006)
ob_middletorso = bpy.data.objects.new('MiddleTorso', me_cube_005)
ob_neck = bpy.data.objects.new('Neck', me_cube_003)
ob_upperlefrtarm = bpy.data.objects.new('UpperLefrtArm', me_cube_014)
ob_upperleftleg = bpy.data.objects.new('UpperLeftLeg', me_cube_007)
ob_upperrightarm = bpy.data.objects.new('UpperRightArm', me_cube_012)
ob_upperrightleg = bpy.data.objects.new('UpperRightLeg', me_cube_008)
ob_uppertorso = bpy.data.objects.new('UpperTorso', me_cube_004)

# ---- transforms, parenting, visibility, modifiers, constraints
ob_head.location = (0.0, 0.0, 0.0)
ob_head.scale = (8.0, 8.0, 8.0)
ob_head.lineart.crease_threshold = 0.0
ob_lowerleftarm.location = (0.0, 0.0, 0.0)
ob_lowerleftarm.rotation_euler = (-3.142, -1.571, 0.0)
ob_lowerleftarm.scale = (8.0, 8.0, 8.0)
ob_lowerleftarm.lineart.crease_threshold = 0.0
ob_lowerleftleg.location = (0.0, 0.0, 0.0)
ob_lowerleftleg.rotation_euler = (-1.4e-07, 1.175e-07, -1.571)
ob_lowerleftleg.scale = (8.0, 8.0, 8.0)
ob_lowerleftleg.lineart.crease_threshold = 0.0
ob_lowerrightarm.location = (0.0, 0.0, 0.0)
ob_lowerrightarm.rotation_euler = (-3.142, -1.571, 0.0)
ob_lowerrightarm.scale = (8.0, 8.0, 8.0)
ob_lowerrightarm.lineart.crease_threshold = 0.0
ob_lowerrightleg.location = (0.0, 0.0, 0.0)
ob_lowerrightleg.rotation_euler = (-1.4e-07, 1.175e-07, -1.571)
ob_lowerrightleg.scale = (8.0, 8.0, 8.0)
ob_lowerrightleg.lineart.crease_threshold = 0.0
ob_lowertorso.location = (0.0, 0.0, 0.0)
ob_lowertorso.rotation_euler = (-1.4e-07, 1.175e-07, -1.571)
ob_lowertorso.scale = (8.0, 8.0, 8.0)
ob_lowertorso.lineart.crease_threshold = 0.0
ob_middletorso.location = (0.0, 0.0, 0.0)
ob_middletorso.rotation_euler = (-1.4e-07, 1.175e-07, -1.571)
ob_middletorso.scale = (8.0, 8.0, 8.0)
ob_middletorso.lineart.crease_threshold = 0.0
ob_neck.location = (0.0, 0.0, 0.0)
ob_neck.rotation_euler = (-1.4e-07, 1.175e-07, -1.571)
ob_neck.scale = (8.0, 8.0, 8.0)
ob_neck.lineart.crease_threshold = 0.0
ob_upperlefrtarm.location = (0.0, 0.0, 0.0)
ob_upperlefrtarm.rotation_euler = (-3.142, -1.571, 0.0)
ob_upperlefrtarm.scale = (8.0, 8.0, 8.0)
ob_upperlefrtarm.lineart.crease_threshold = 0.0
ob_upperleftleg.location = (0.0, 0.0, 0.0)
ob_upperleftleg.rotation_euler = (-1.4e-07, 1.175e-07, -1.571)
ob_upperleftleg.scale = (8.0, 8.0, 8.0)
ob_upperleftleg.lineart.crease_threshold = 0.0
ob_upperrightarm.location = (0.0, 0.0, 0.0)
ob_upperrightarm.rotation_euler = (-3.142, -1.571, 0.0)
ob_upperrightarm.scale = (8.0, 8.0, 8.0)
ob_upperrightarm.lineart.crease_threshold = 0.0
ob_upperrightleg.location = (0.0, 0.0, 0.0)
ob_upperrightleg.rotation_euler = (-1.4e-07, 1.175e-07, -1.571)
ob_upperrightleg.scale = (8.0, 8.0, 8.0)
ob_upperrightleg.lineart.crease_threshold = 0.0
ob_uppertorso.location = (0.0, 0.0, 0.0)
ob_uppertorso.rotation_euler = (-1.4e-07, 1.175e-07, -1.571)
ob_uppertorso.scale = (8.0, 8.0, 8.0)
ob_uppertorso.lineart.crease_threshold = 0.0

# ---- collection membership
scene.collection.objects.link(ob_head)
scene.collection.objects.link(ob_lowerleftarm)
scene.collection.objects.link(ob_lowerleftleg)
scene.collection.objects.link(ob_lowerrightarm)
scene.collection.objects.link(ob_lowerrightleg)
scene.collection.objects.link(ob_lowertorso)
scene.collection.objects.link(ob_middletorso)
scene.collection.objects.link(ob_neck)
scene.collection.objects.link(ob_upperlefrtarm)
scene.collection.objects.link(ob_upperleftleg)
scene.collection.objects.link(ob_upperrightarm)
scene.collection.objects.link(ob_upperrightleg)
scene.collection.objects.link(ob_uppertorso)

# ---- scene / render settings (as saved in the file)
scene.frame_start = 1; scene.frame_end = 250; scene.frame_set(0)
scene.render.engine = 'BLENDER_EEVEE_NEXT'
scene.cycles.use_denoising = False
scene.cycles.samples = 128
scene.cycles.sampling_pattern = 'TABULATED_SOBOL'
scene.cycles.use_adaptive_sampling = False
scene.cycles.use_light_tree = False
scene.view_settings.view_transform = 'Filmic'
bpy.context.view_layer.update()

# ---- added for rendering (the .blend has no active camera and no usable light): camera, sun
cam_auto = bpy.data.cameras.new('AutoCamera')
cam_auto.lens = 50.0
cam_auto.sensor_width = 36.0
cam_auto.clip_end = 1000.0
ob_auto_camera = bpy.data.objects.new('AutoCamera', cam_auto)
scene.collection.objects.link(ob_auto_camera)
ob_auto_camera.location = (7.15588, -9.42525, 8.8299)
ob_auto_camera.rotation_euler = (1.09748, -7.21219e-08, 0.694738)
scene.camera = ob_auto_camera
light_auto_sun = bpy.data.lights.new('AutoSun', 'SUN')
light_auto_sun.energy = 3.0
light_auto_sun.angle = 0.0523599
ob_auto_sun = bpy.data.objects.new('AutoSun', light_auto_sun)
scene.collection.objects.link(ob_auto_sun)
ob_auto_sun.rotation_euler = (0.872665, 0.174533, 0.523599)
bpy.context.view_layer.update()

